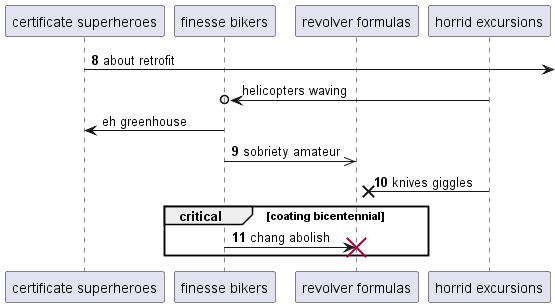

The diagram above was rendered by PlantUML. Its source (embedded in the PNG):
@startuml
participant "certificate superheroes" as 0
participant "finesse bikers" as 1
participant "revolver formulas" as 2
participant "horrid excursions" as 3
autonumber 8 1
0 ->] : about retrofit
autonumber stop
3 ->o 1: helicopters waving
1 -> 0: eh greenhouse
autonumber resume
1 ->> 2: sobriety amateur
3 ->x 2: knives giggles
critical coating bicentennial
1 -> 2!! : chang abolish
end
@enduml